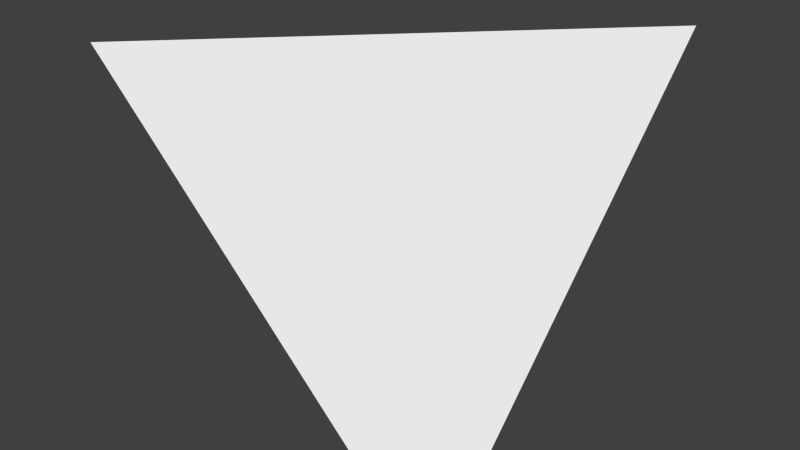 # Source: tetrahedron.blend  (saved by Blender 2.74.0; exported with 4.5.12 LTS)
import bpy
from mathutils import Matrix  # noqa: F401  (used for matrix-valued properties, if any)

bpy.ops.wm.read_factory_settings(use_empty=True)
scene = bpy.context.scene
scene.name = 'Scene'

# ---- collections
col_collection_1 = bpy.data.collections.new('Collection 1'); scene.collection.children.link(col_collection_1)

# ---- world
world_world = bpy.data.worlds.new('World'); scene.world = world_world
world_world.color = (0.05088, 0.05088, 0.05088)
world_world.use_sun_shadow = False
world_world.sun_shadow_jitter_overblur = 0.0
world_world.cycles.sampling_method = 'MANUAL'
world_world.cycles.sample_map_resolution = 256

# ---- meshes
me_cube_002 = bpy.data.meshes.new('Cube.002')
me_cube_002.from_pydata([(-1.0, -1.0, 1.0), (1.0, 1.0, 1.0), (-1.0, 1.0, -1.0), (1.0, -1.0, -1.0)], [], [(1, 0, 3), (0, 2, 3), (1, 2, 0), (1, 3, 2)])
_uv = me_cube_002.uv_layers.new(name='UVMap')
_uv.uv.foreach_set('vector', [0.5, 0.0, 0.5, 0.5, 0.0, 0.25, 0.5, 0.75, 1.0, 0.5, 1.0, 1.0, 1.0, 0.5, 0.5, 0.25, 1.0, 0.0, 0.0, 0.75, 0.5, 0.5, 0.5, 1.0])
me_cube_002.use_remesh_preserve_volume = False
me_cube_002.use_remesh_preserve_attributes = False
me_cube_002.use_mirror_vertex_groups = False
me_cube_002.update()

# ---- objects
ob_cube = bpy.data.objects.new('Cube', me_cube_002)

# ---- transforms, parenting, visibility, modifiers, constraints
ob_cube.location = (0.0, 0.0, 0.0)
ob_cube.lineart.crease_threshold = 0.0

# ---- collection membership
col_collection_1.objects.link(ob_cube)

# ---- scene / render settings (as saved in the file)
scene.frame_start = 1; scene.frame_end = 250; scene.frame_set(1)
scene.render.engine = 'BLENDER_EEVEE_NEXT'
scene.render.resolution_percentage = 50
scene.render.dither_intensity = 0.0
scene.cycles.use_denoising = False
scene.cycles.samples = 10
scene.cycles.sampling_pattern = 'TABULATED_SOBOL'
scene.cycles.light_sampling_threshold = 0.0
scene.cycles.use_adaptive_sampling = False
scene.cycles.use_light_tree = False
scene.cycles.blur_glossy = 0.0
scene.cycles.pixel_filter_type = 'GAUSSIAN'
scene.cycles.sample_clamp_indirect = 0.0
scene.view_settings.view_transform = 'Standard'
bpy.context.view_layer.update()

# ---- added for rendering (the .blend has no active camera and no usable light): camera, sun
cam_auto = bpy.data.cameras.new('AutoCamera')
cam_auto.lens = 50.0
cam_auto.sensor_width = 36.0
cam_auto.clip_end = 1000.0
ob_auto_camera = bpy.data.objects.new('AutoCamera', cam_auto)
scene.collection.objects.link(ob_auto_camera)
ob_auto_camera.location = (3.20507, -3.84609, 2.56406)
ob_auto_camera.rotation_euler = (1.09748, -7.21219e-08, 0.694738)
scene.camera = ob_auto_camera
light_auto_sun = bpy.data.lights.new('AutoSun', 'SUN')
light_auto_sun.energy = 3.0
light_auto_sun.angle = 0.0523599
ob_auto_sun = bpy.data.objects.new('AutoSun', light_auto_sun)
scene.collection.objects.link(ob_auto_sun)
ob_auto_sun.rotation_euler = (0.872665, 0.174533, 0.523599)
bpy.context.view_layer.update()

